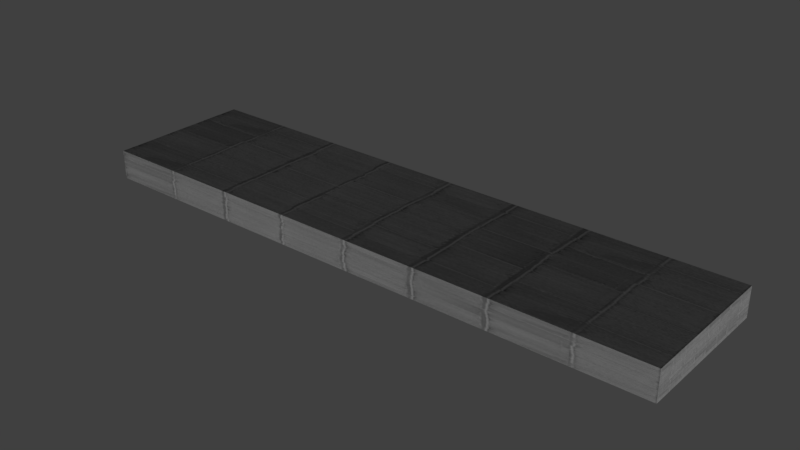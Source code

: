 # Source: Church_Wall_1x4x0.2.blend  (saved by Blender 2.79.0; exported with 4.5.12 LTS)
import bpy
from mathutils import Matrix  # noqa: F401  (used for matrix-valued properties, if any)

bpy.ops.wm.read_factory_settings(use_empty=True)
scene = bpy.context.scene
scene.name = 'Scene'

# ---- collections
col_collection_1 = bpy.data.collections.new('Collection 1'); scene.collection.children.link(col_collection_1)

# ---- images (referenced by path relative to the original .blend; pixels are not part of the script)
import os
ASSET_DIR = os.environ.get("B2B_ASSET_DIR", "")  # directory of the original .blend (textures are referenced by path, not embedded)
HERE = os.path.dirname(os.path.abspath(__file__))  # packed textures are extracted next to this script under _unpacked/

def load_image(name, relpath, width, height, colorspace="sRGB"):
    """Load a texture the original file referenced (path relative to the .blend, or extracted next to this script)."""
    p = next((c for c in (os.path.join(HERE, relpath), os.path.join(ASSET_DIR, relpath)) if relpath and os.path.exists(c)), "")
    if p:
        img = bpy.data.images.load(p, check_existing=True)
        img.name = name
    else:  # same state as the original file: an image datablock whose file is absent (Cycles renders it pink)
        img = bpy.data.images.new(name, width, height)
        img.source = "FILE"
        img.filepath = "//" + (relpath or name)
    img.colorspace_settings.name = colorspace
    return img
img_cinder_block_pxr128_bmp_tif = load_image('Cinder_block_pxr128_bmp.tif', '_unpacked/Cinder_block_pxr128_bmp.5d7294ba.tif', 1024, 1024, 'sRGB')

# ---- materials (node trees are filled in below, after node groups)
mat_wall = bpy.data.materials.new('Wall')
mat_wall.alpha_threshold = 0.0
mat_wall.roughness = 0.5

# ---- material node trees
mat_wall.use_nodes = True; mat_wall.node_tree.nodes.clear()
_N = mat_wall.node_tree.nodes; _L = mat_wall.node_tree.links
n0 = _N.new('ShaderNodeOutputMaterial'); n0.name = 'Material Output'; n0.location = (300, 300)
n1 = _N.new('ShaderNodeBsdfDiffuse'); n1.name = 'Diffuse BSDF'; n1.location = (10, 300)
n2 = _N.new('ShaderNodeTexImage'); n2.name = 'Image Texture'; n2.location = (-180, 300)
n2.width = 140
n2.image = img_cinder_block_pxr128_bmp_tif
_L.new(n1.outputs[0], n0.inputs[0])
_L.new(n2.outputs[0], n1.inputs[0])
n0.is_active_output = True

# ---- world
world_world = bpy.data.worlds.new('World'); scene.world = world_world
world_world.color = (0.05088, 0.05088, 0.05088)
world_world.use_sun_shadow = False
world_world.sun_shadow_jitter_overblur = 0.0
world_world.cycles.sampling_method = 'MANUAL'

# ---- lights
light_sun = bpy.data.lights.new('Sun', 'SUN')
light_sun.transmission_factor = 0.0
light_sun.angle = 0.1993
light_sun.energy = 1.0
light_sun.shadow_buffer_clip_start = 0.5
light_sun.shadow_soft_size = 0.1
light_sun.shadow_cascade_max_distance = 1000.0

# ---- meshes
me_cube_001 = bpy.data.meshes.new('Cube.001')
me_cube_001.from_pydata([(0.0, 0.0, 0.0), (4.0, 1.0, 0.0), (0.0, 1.0, 0.0), (4.0, 0.0, 0.0), (4.0, 1.0, 0.2), (0.0, 0.0, 0.2), (0.0, 1.0, 0.2), (4.0, 0.0, 0.2)], [], [(1, 2, 6, 4), (1, 4, 7, 3), (3, 0, 2, 1), (0, 5, 6, 2), (4, 6, 5, 7), (7, 5, 0, 3)])
_uv = me_cube_001.uv_layers.new(name='UVMap')
_uv.uv.foreach_set('vector', [1.163, -0.1632, 1.163, 1.163, -0.1632, 1.163, -0.1632, -0.1632, 1.163, -0.1632, 1.163, 1.163, -0.1632, 1.163, -0.1632, -0.1632, 1.163, -0.1632, 1.163, 1.163, -0.1632, 1.163, -0.1632, -0.1632, 1.163, -0.1632, 1.163, 1.163, -0.1632, 1.163, -0.1632, -0.1632, 1.163, -0.1632, 1.163, 1.163, -0.1632, 1.163, -0.1632, -0.1632, 1.163, -0.1632, 1.163, 1.163, -0.1632, 1.163, -0.1632, -0.1632])
me_cube_001.materials.append(mat_wall)
me_cube_001.use_remesh_preserve_volume = False
me_cube_001.use_remesh_preserve_attributes = False
me_cube_001.use_mirror_vertex_groups = False
me_cube_001.update()

# ---- objects
ob_sun = bpy.data.objects.new('Sun', light_sun)
ob_church_wall_1x4x0_2 = bpy.data.objects.new('Church Wall 1x4x0.2', me_cube_001)

# ---- transforms, parenting, visibility, modifiers, constraints
ob_sun.location = (1.648, -2.052, -1.557)
ob_sun.rotation_euler = (1.78, 0.9489, 1.115)
ob_sun.lineart.crease_threshold = 0.0
ob_church_wall_1x4x0_2.location = (0.0, 0.0, 0.0)
ob_church_wall_1x4x0_2.lineart.crease_threshold = 0.0

# ---- collection membership
col_collection_1.objects.link(ob_sun)
col_collection_1.objects.link(ob_church_wall_1x4x0_2)

# ---- scene / render settings (as saved in the file)
scene.frame_start = 1; scene.frame_end = 250; scene.frame_set(2)
scene.render.engine = 'CYCLES'
scene.render.resolution_percentage = 50
scene.render.dither_intensity = 0.0
scene.cycles.use_denoising = False
scene.cycles.samples = 128
scene.cycles.sampling_pattern = 'TABULATED_SOBOL'
scene.cycles.use_adaptive_sampling = False
scene.cycles.use_light_tree = False
scene.cycles.blur_glossy = 0.0
scene.cycles.sample_clamp_indirect = 0.0
scene.view_settings.view_transform = 'Standard'
bpy.context.view_layer.update()

# ---- added for rendering (the .blend has no active camera): camera
cam_auto = bpy.data.cameras.new('AutoCamera')
cam_auto.lens = 50.0
cam_auto.sensor_width = 36.0
cam_auto.clip_end = 1000.0
ob_auto_camera = bpy.data.objects.new('AutoCamera', cam_auto)
scene.collection.objects.link(ob_auto_camera)
ob_auto_camera.location = (5.81928, -4.08314, 3.15543)
ob_auto_camera.rotation_euler = (1.09748, -7.21219e-08, 0.694738)
scene.camera = ob_auto_camera
bpy.context.view_layer.update()
